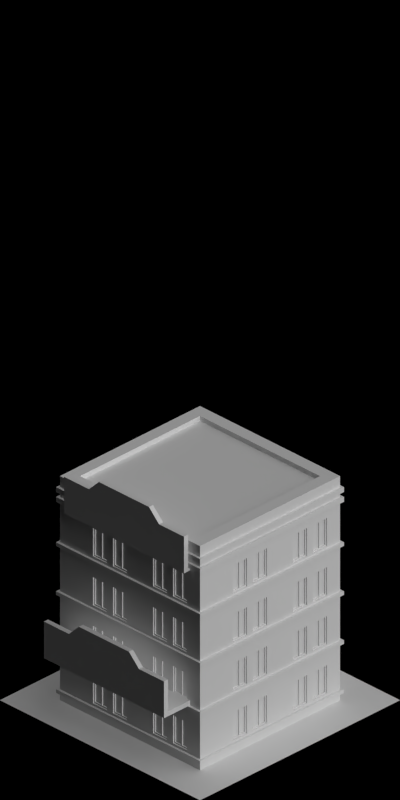 # Source: 4477-4479.blend  (saved by Blender 2.63.0; exported with 4.5.12 LTS)
import bpy
from mathutils import Matrix  # noqa: F401  (used for matrix-valued properties, if any)

bpy.ops.wm.read_factory_settings(use_empty=True)
scene = bpy.context.scene
scene.name = 'Scene'

# ---- collections
col_collection_1 = bpy.data.collections.new('Collection 1'); scene.collection.children.link(col_collection_1)

# ---- materials (node trees are filled in below, after node groups)
mat_bridge_recolourbrown = bpy.data.materials.new('Bridge_RecolourBrown')
mat_concrete_greymid = bpy.data.materials.new('Concrete_GreyMid')
mat_snow_normal = bpy.data.materials.new('Snow_Normal')
mat_bridge_patchy = bpy.data.materials.new('Bridge_Patchy')
mat_paint_white = bpy.data.materials.new('Paint_White')
mat_glass_opaque = bpy.data.materials.new('Glass_Opaque')
mat_special_shadowonlybackground = bpy.data.materials.new('Special_ShadowOnlyBackground')

# ---- material node trees

# ---- world
world_world = bpy.data.worlds.new('World'); scene.world = world_world
world_world.color = (0.0, 0.0, 0.0)
world_world.use_sun_shadow = False
world_world.sun_shadow_jitter_overblur = 0.0
world_world.cycles.sampling_method = 'MANUAL'
world_world.cycles.sample_map_resolution = 256
world_world.light_settings.ao_factor = 0.5

# ---- cameras
cam_camera = bpy.data.cameras.new('Camera')
cam_camera.type = 'ORTHO'
cam_camera.clip_start = 0.001
cam_camera.clip_end = 100.0
cam_camera.lens = 35.0
cam_camera.sensor_width = 32.0
cam_camera.sensor_height = 18.0
cam_camera.ortho_scale = 5.656
cam_camera.dof.focus_distance = 0.0
cam_camera.dof.aperture_fstop = 128.0

# ---- lights
light_lamp_004 = bpy.data.lights.new('Lamp.004', 'SUN')
light_lamp_004.transmission_factor = 0.0
light_lamp_004.cutoff_distance = 30.0
light_lamp_004.angle = 1.571
light_lamp_004.energy = 1.0
light_lamp_004.shadow_buffer_clip_start = 1.001
light_lamp_004.shadow_soft_size = 1.0
light_lamp_004.shadow_cascade_max_distance = 1000.0
light_lamp_004.cycles.use_multiple_importance_sampling = False
light_lamp_003 = bpy.data.lights.new('Lamp.003', 'SUN')
light_lamp_003.transmission_factor = 0.0
light_lamp_003.cutoff_distance = 30.0
light_lamp_003.use_shadow = False
light_lamp_003.angle = 1.571
light_lamp_003.energy = 1.0
light_lamp_003.shadow_buffer_clip_start = 1.001
light_lamp_003.shadow_soft_size = 1.0
light_lamp_003.shadow_cascade_max_distance = 1000.0
light_lamp_003.cycles.use_multiple_importance_sampling = False

# ---- meshes
me_plane_001 = bpy.data.meshes.new('Plane.001')
me_plane_001.from_pydata([(0.7, -0.7, -3.725e-08), (-0.7, -0.7, -3.725e-08), (0.7, 0.7, -3.725e-08), (-0.7, 0.7, -3.725e-08), (-0.7, 0.7, 0.07), (0.7, 0.7, 0.07), (-0.7, -0.7, 0.07), (0.7, -0.7, 0.07), (-0.6, 0.6, 0.07), (0.6, 0.6, 0.07), (-0.6, -0.6, 0.07), (0.6, -0.6, 0.07), (-0.6, 0.6, 0.03), (0.6, 0.6, 0.03), (-0.6, -0.6, 0.03), (0.6, -0.6, 0.03)], [], [(2, 3, 1, 0), (4, 6, 1, 3), (5, 4, 3, 2), (0, 1, 6, 7), (7, 5, 2, 0), (9, 8, 4, 5), (13, 12, 8, 9), (7, 6, 10, 11), (11, 9, 5, 7), (8, 10, 6, 4), (13, 15, 14, 12), (11, 10, 14, 15), (15, 13, 9, 11), (12, 14, 10, 8)])
me_plane_001.polygons.foreach_set('material_index', [0, 0, 0, 0, 0, 2, 0, 2, 2, 2, 2, 0, 0, 0])
me_plane_001.materials.append(mat_bridge_recolourbrown)
me_plane_001.materials.append(mat_concrete_greymid)
me_plane_001.materials.append(mat_snow_normal)
me_plane_001.use_remesh_preserve_volume = False
me_plane_001.use_remesh_preserve_attributes = False
me_plane_001.use_mirror_vertex_groups = False
me_plane_001.update()
me_plane_008 = bpy.data.meshes.new('Plane.008')
me_plane_008.from_pydata([(0.09, 7.319e-08, 0.34), (-5.319e-07, -0.03, -5.96e-08), (0.09, 7.319e-08, 0.11), (-5.319e-07, -0.03, 0.4), (0.09, -0.01, 0.34), (0.02, -0.03, 0.4), (0.22, 9.282e-08, 0.4), (0.22, 9.282e-08, -5.96e-08), (-5.364e-07, 5.96e-08, -5.96e-08), (-5.364e-07, 5.96e-08, 0.4), (0.09, -0.01, 0.11), (0.3, -0.01, 0.11), (0.3, -0.01, 0.34), (0.18, 8.678e-08, -5.96e-08), (0.18, -0.03, -5.96e-08), (0.18, -0.03, 0.4), (0.18, 8.678e-08, 0.4), (0.02, 6.262e-08, 0.4), (0.02, -0.03, -5.96e-08), (0.02, 6.262e-08, -5.96e-08), (0.22, -0.03, 0.4), (-5.319e-07, -0.03, 0.35), (-5.364e-07, 5.96e-08, 0.35), (0.22, -0.03, -5.96e-08), (0.3, 1.049e-07, 0.11), (0.3, 1.049e-07, 0.34), (0.18, -0.03, 0.35), (0.18, 8.678e-08, 0.35), (0.02, 6.262e-08, 0.35), (0.02, -0.03, 0.35), (0.38, -0.03, 0.4), (0.38, 1.17e-07, -5.96e-08), (0.02, 6.262e-08, 0.1), (-5.319e-07, -0.03, 0.1), (-5.364e-07, 5.96e-08, 0.1), (0.3, 1.049e-07, 0.35), (0.02, -0.03, 0.1), (0.17, 8.527e-08, 0.34), (0.03, 6.413e-08, 0.34), (0.17, 8.527e-08, 0.11), (0.03, 6.413e-08, 0.11), (0.17, -0.01, 0.34), (0.03, -0.01, 0.34), (0.17, -0.01, 0.11), (0.03, -0.01, 0.11), (0.38, -0.03, -5.96e-08), (0.38, 1.17e-07, 0.4), (0.3, -0.03, 0.35), (0.3, 1.049e-07, 0.4), (0.38, -0.03, 0.35), (0.22, -0.03, 0.35), (0.3, -0.03, -5.96e-08), (0.38, 1.17e-07, 0.35), (0.22, 9.282e-08, 0.35), (0.3, 1.049e-07, -5.96e-08), (0.22, 9.282e-08, 0.1), (0.38, 1.17e-07, 0.1), (0.3, -0.03, 0.4), (0.3, -0.02, 0.12), (0.3, -0.02, 0.33), (0.22, -0.03, 0.1), (0.37, 1.155e-07, 0.34), (0.23, 9.433e-08, 0.34), (0.37, 1.155e-07, 0.11), (0.23, 9.433e-08, 0.11), (0.37, -0.01, 0.34), (0.23, -0.01, 0.34), (0.37, -0.01, 0.11), (0.23, -0.01, 0.11), (0.6, -0.03, 0.4), (0.6, -0.03, 0.35), (0.6, 1.472e-07, 0.4), (0.6, 1.472e-07, -5.96e-08), (0.6, -0.03, -5.96e-08), (0.6, 1.472e-07, 0.35), (0.16, -0.01, 0.33), (0.04, -0.01, 0.33), (0.16, -0.01, 0.12), (0.04, -0.01, 0.12), (0.36, -0.01, 0.33), (0.24, -0.01, 0.33), (0.36, -0.01, 0.12), (0.24, -0.01, 0.12), (0.16, -0.02, 0.33), (0.04, -0.02, 0.33), (0.16, -0.02, 0.12), (0.04, -0.02, 0.12), (0.36, -0.02, 0.33), (0.24, -0.02, 0.33), (0.36, -0.02, 0.12), (0.24, -0.02, 0.12), (0.3, -0.01, 0.12), (0.3, -0.01, 0.33), (0.1, -0.01, 0.33), (0.1, 7.47e-08, 0.35), (0.1, 7.47e-08, 0.1), (0.1, -0.03, 0.1), (0.1, 7.47e-08, 0.34), (0.1, -0.01, 0.12), (0.1, -0.02, 0.33), (0.1, -0.02, 0.12), (0.1, -0.03, 0.4), (0.29, 1.034e-07, 0.1), (0.29, -0.03, 0.35), (0.29, -0.02, 0.12), (0.29, -0.02, 0.33), (0.09, 7.319e-08, -5.96e-08), (0.09, 7.319e-08, 0.4), (0.09, -0.03, -5.96e-08), (0.09, -0.03, 0.4), (0.29, -0.03, 0.4), (0.29, 1.034e-07, -5.96e-08), (0.29, -0.03, -5.96e-08), (0.29, 1.034e-07, 0.4), (0.29, 1.034e-07, 0.11), (0.29, 1.034e-07, 0.34), (0.29, 1.034e-07, 0.35), (0.29, -0.01, 0.12), (0.29, -0.01, 0.11), (0.29, -0.01, 0.34), (0.1, -0.01, 0.11), (0.1, -0.01, 0.34), (0.1, 7.47e-08, 0.11), (0.1, -0.03, 0.35), (0.1, 7.47e-08, -5.96e-08), (0.1, -0.03, -5.96e-08), (0.1, 7.47e-08, 0.4), (0.09, 7.319e-08, 0.1), (0.09, 7.319e-08, 0.35), (0.09, -0.03, 0.35), (0.09, -0.02, 0.12), (0.09, -0.02, 0.33), (0.09, -0.01, 0.33), (0.09, -0.01, 0.12), (0.29, -0.01, 0.33), (0.3, -0.03, 0.1), (0.6, -0.03, 0.1), (0.29, -0.03, 0.1), (0.09, -0.03, 0.1), (0.3, 1.043e-07, 0.1), (0.6, 1.502e-07, 0.1), (0.18, -0.03, 0.1), (0.38, -0.03, 0.1), (0.18, 8.754e-08, 0.1), (0.38, -0.03, 0.09), (0.18, -0.03, 0.09), (0.3, 1.043e-07, 0.09), (0.38, 1.17e-07, 0.09), (-5.364e-07, 5.96e-08, 0.09), (0.02, 6.262e-08, 0.09), (0.22, 9.282e-08, 0.09), (0.1, 7.47e-08, 0.09), (0.1, -0.03, 0.09), (0.09, -0.03, 0.09), (0.29, -0.03, 0.09), (0.3, -0.03, 0.09), (0.29, 1.034e-07, 0.09), (0.6, -0.03, 0.09), (0.18, 8.754e-08, 0.09), (0.22, -0.03, 0.09), (0.02, -0.03, 0.09), (-5.319e-07, -0.03, 0.09), (0.09, 7.319e-08, 0.09), (0.6, 1.502e-07, 0.09), (0.22, -0.03, 0.06), (0.18, 8.754e-08, 0.06), (0.6, -0.03, 0.06), (0.29, 1.034e-07, 0.06), (0.1, 7.47e-08, 0.06), (0.22, 9.282e-08, 0.06), (0.02, 6.262e-08, 0.06), (-5.364e-07, 5.96e-08, 0.06), (0.6, 1.502e-07, 0.06), (0.09, 7.319e-08, 0.06), (-5.319e-07, -0.03, 0.06), (0.02, -0.03, 0.06), (0.3, 0.02, 0.09), (0.38, 0.02, 0.09), (-5.393e-07, 0.02, 0.09), (0.02, 0.02, 0.09), (0.38, 1.17e-07, 0.06), (0.3, 1.043e-07, 0.06), (0.18, -0.03, 0.06), (0.38, -0.03, 0.06), (0.09, 0.02, 0.09), (0.6, 0.02, 0.09), (0.18, 0.02, 0.06), (0.29, 0.02, 0.06), (0.6, 0.02, 0.06), (0.09, 0.02, 0.06), (0.38, 0.02, 0.06), (0.3, 0.02, 0.06), (0.3, -0.03, 0.06), (0.29, -0.03, 0.06), (0.09, -0.03, 0.06), (0.1, -0.03, 0.06), (-5.393e-07, 0.02, 0.06), (0.02, 0.02, 0.06), (0.22, 0.02, 0.06), (0.1, 0.02, 0.06), (0.18, 0.02, 0.09), (0.29, 0.02, 0.09), (0.1, 0.02, 0.09), (0.22, 0.02, 0.09)], [], [(39, 122, 120, 43), (64, 62, 66, 68), (67, 65, 61, 63), (103, 47, 57, 110), (37, 97, 94, 27), (119, 66, 62, 115), (118, 68, 82, 117), (77, 98, 100, 85), (121, 4, 0, 97), (115, 62, 53, 116), (114, 64, 68, 118), (126, 107, 109, 101), (134, 117, 104, 105), (129, 123, 101, 109), (13, 14, 125, 124), (106, 108, 18, 19), (11, 118, 117, 91), (24, 114, 118, 11), (12, 119, 115, 25), (88, 105, 104, 90), (79, 92, 12, 65), (17, 107, 128, 28), (50, 103, 110, 20), (107, 126, 94, 128), (41, 121, 97, 37), (126, 16, 27, 94), (97, 0, 128, 94), (25, 115, 116, 35), (6, 113, 116, 53), (54, 51, 112, 111), (48, 113, 110, 57), (29, 129, 109, 5), (16, 126, 101, 15), (2, 40, 44, 10), (0, 38, 28, 128), (32, 28, 38, 40), (127, 32, 40, 2), (4, 42, 38, 0), (43, 41, 37, 39), (40, 38, 42, 44), (22, 21, 3, 9), (113, 48, 35, 116), (34, 33, 21, 22), (43, 120, 98, 77), (92, 134, 119, 12), (70, 69, 30, 49), (56, 52, 74, 140), (136, 70, 49, 142), (183, 45, 73, 166), (172, 72, 31, 180), (72, 73, 45, 31), (89, 87, 79, 81), (78, 76, 84, 86), (44, 42, 76, 78), (68, 66, 80, 82), (77, 75, 41, 43), (81, 79, 65, 67), (59, 87, 89, 58), (99, 83, 85, 100), (85, 83, 75, 77), (117, 82, 90, 104), (82, 80, 88, 90), (19, 18, 1, 8), (17, 9, 3, 5), (21, 29, 5, 3), (102, 55, 64, 114), (55, 53, 62, 64), (123, 26, 15, 101), (107, 17, 5, 109), (33, 36, 29, 21), (113, 6, 20, 110), (111, 112, 23, 7), (63, 24, 11, 67), (9, 17, 28, 22), (65, 12, 25, 61), (22, 28, 32, 34), (132, 133, 130, 131), (83, 99, 93, 75), (95, 127, 2, 122), (132, 93, 98, 133), (124, 125, 108, 106), (105, 88, 80, 134), (120, 10, 133, 98), (134, 92, 91, 117), (122, 2, 10, 120), (133, 78, 86, 130), (84, 131, 130, 86), (75, 93, 121, 41), (99, 100, 98, 93), (59, 58, 91, 92), (131, 84, 76, 132), (67, 11, 91, 81), (134, 80, 66, 119), (87, 59, 92, 79), (81, 91, 58, 89), (132, 76, 42, 4), (10, 44, 78, 133), (93, 132, 4, 121), (148, 161, 33, 34), (170, 173, 106, 19), (159, 154, 137, 60), (160, 153, 138, 36), (153, 152, 96, 138), (173, 168, 124, 106), (152, 145, 141, 96), (154, 155, 135, 137), (155, 144, 142, 135), (46, 30, 69, 71), (167, 181, 54, 111), (52, 46, 71, 74), (168, 165, 13, 124), (169, 167, 111, 7), (135, 142, 49, 47), (141, 60, 50, 26), (161, 160, 36, 33), (27, 53, 55, 143), (165, 169, 7, 13), (181, 180, 31, 54), (145, 159, 60, 141), (171, 170, 19, 8), (16, 6, 53, 27), (61, 25, 35, 52), (7, 23, 14, 13), (6, 16, 15, 20), (26, 50, 20, 15), (47, 49, 30, 57), (48, 46, 52, 35), (46, 48, 57, 30), (60, 137, 103, 50), (56, 139, 24, 63), (36, 138, 129, 29), (137, 135, 47, 103), (143, 95, 122, 39), (39, 37, 27, 143), (139, 102, 114, 24), (96, 141, 26, 123), (31, 45, 51, 54), (63, 61, 52, 56), (138, 96, 123, 129), (71, 69, 70, 74), (172, 166, 73, 72), (74, 70, 136, 140), (142, 144, 157, 136), (140, 163, 147, 56), (171, 174, 161, 148), (32, 127, 162, 149), (164, 193, 154, 159), (175, 194, 153, 160), (194, 195, 152, 153), (127, 95, 151, 162), (195, 182, 145, 152), (193, 192, 155, 154), (192, 183, 144, 155), (102, 139, 146, 156), (95, 143, 158, 151), (55, 102, 156, 150), (174, 175, 160, 161), (143, 55, 150, 158), (139, 56, 147, 146), (182, 164, 159, 145), (34, 32, 149, 148), (140, 136, 157, 163), (176, 177, 190, 191), (185, 177, 147, 163), (8, 1, 174, 171), (170, 171, 196, 197), (171, 148, 178, 196), (180, 181, 191, 190), (172, 180, 190, 188), (188, 185, 163, 172), (176, 201, 156, 146), (177, 176, 146, 147), (51, 45, 183, 192), (23, 112, 193, 164), (108, 125, 195, 194), (202, 184, 162, 151), (173, 170, 197, 189), (167, 169, 198, 187), (144, 183, 166, 157), (165, 168, 199, 186), (163, 157, 166, 172), (14, 23, 164, 182), (201, 203, 150, 156), (201, 176, 191, 187), (1, 18, 175, 174), (18, 108, 194, 175), (168, 173, 189, 199), (203, 200, 158, 150), (125, 14, 182, 195), (169, 165, 186, 198), (112, 51, 192, 193), (200, 202, 151, 158), (184, 202, 199, 189), (178, 179, 197, 196), (179, 178, 148, 149), (202, 200, 186, 199), (200, 203, 198, 186), (184, 179, 149, 162), (179, 184, 189, 197), (181, 167, 187, 191), (203, 201, 187, 198), (185, 188, 190, 177)])
me_plane_008.polygons.foreach_set('material_index', [1, 1, 1, 0, 1, 1, 1, 1, 1, 1, 1, 0, 1, 0, 0, 0, 1, 1, 1, 2, 1, 0, 0, 0, 1, 0, 1, 1, 0, 0, 0, 0, 0, 1, 1, 1, 1, 1, 1, 1, 0, 0, 0, 1, 1, 0, 0, 0, 0, 0, 0, 1, 1, 1, 1, 1, 1, 2, 2, 1, 1, 1, 0, 0, 0, 1, 1, 0, 0, 0, 0, 0, 1, 0, 1, 0, 1, 1, 1, 1, 0, 1, 1, 1, 1, 1, 2, 1, 1, 1, 1, 1, 1, 1, 1, 1, 1, 1, 0, 0, 0, 0, 0, 0, 0, 0, 0, 0, 0, 0, 0, 0, 1, 0, 0, 0, 0, 0, 0, 0, 0, 1, 0, 0, 0, 0, 0, 0, 1, 1, 1, 1, 1, 1, 1, 1, 0, 1, 1, 0, 0, 0, 0, 0, 0, 0, 0, 0, 0, 0, 0, 0, 0, 0, 0, 0, 0, 0, 0, 0, 0, 0, 3, 3, 0, 3, 3, 3, 3, 3, 3, 3, 0, 0, 0, 3, 3, 3, 0, 3, 0, 0, 3, 3, 0, 0, 3, 3, 0, 3, 0, 3, 3, 3, 3, 3, 3, 3, 3, 3, 3, 3])
me_plane_008.materials.append(mat_bridge_patchy)
me_plane_008.materials.append(mat_paint_white)
me_plane_008.materials.append(mat_glass_opaque)
me_plane_008.materials.append(mat_concrete_greymid)
me_plane_008.use_remesh_preserve_volume = False
me_plane_008.use_remesh_preserve_attributes = False
me_plane_008.use_mirror_vertex_groups = False
me_plane_008.update()
me_plane_009 = bpy.data.meshes.new('Plane.009')
me_plane_009.from_pydata([(0.1, -0.03, -5.96e-08), (0.1, -0.03, 0.4), (0.1, 7.47e-08, -5.96e-08), (0.1, 7.47e-08, 0.4), (0.1, -0.03, 0.35), (0.1, 7.47e-08, 0.35), (0.1, -0.03, 0.1), (0.1, 7.47e-08, 0.1), (0.1, -0.03, 0.09), (0.1, 7.47e-08, 0.09), (0.1, 0.02, 0.09), (0.1, 0.02, 0.06), (0.1, 7.47e-08, 0.06), (0.1, -0.03, 0.06), (0.03, -0.03, -5.96e-08), (0.03, -0.03, 0.4), (0.03, 6.427e-08, -5.96e-08), (0.03, 6.427e-08, 0.4), (0.03, -0.03, 0.35), (0.03, 6.427e-08, 0.35), (0.03, -0.03, 0.1), (0.03, 6.427e-08, 0.1), (0.03, -0.03, 0.09), (0.03, 6.427e-08, 0.09), (0.03, 0.02, 0.09), (0.03, 0.02, 0.06), (0.03, 6.427e-08, 0.06), (0.03, -0.03, 0.06), (-5.364e-07, -0.03, -5.96e-08), (-5.364e-07, -0.03, 0.4), (-5.439e-07, 5.806e-08, -5.96e-08), (-5.439e-07, 5.806e-08, 0.4), (-5.364e-07, -0.03, 0.35), (-5.439e-07, 5.806e-08, 0.35), (-5.364e-07, -0.03, 0.1), (-5.439e-07, 5.806e-08, 0.1), (-5.364e-07, -0.03, 0.09), (-5.439e-07, 5.806e-08, 0.09), (-5.439e-07, 0.02, 0.09), (-5.439e-07, 0.02, 0.06), (-5.439e-07, 5.806e-08, 0.06), (-5.364e-07, -0.03, 0.06), (0.03, -0.1, -5.96e-08), (0.03, -0.1, 0.4), (0.03, -0.1, 0.35), (0.03, -0.1, 0.1), (0.03, -0.1, 0.09), (0.03, -0.1, 0.06), (-5.215e-07, -0.1, -5.96e-08), (-5.215e-07, -0.1, 0.4), (-5.215e-07, -0.1, 0.35), (-5.215e-07, -0.1, 0.1), (-5.215e-07, -0.1, 0.09), (-5.215e-07, -0.1, 0.06), (-0.02, -0.03, 0.09), (-0.02, 5.499e-08, 0.09), (-0.02, 0.02, 0.09), (-0.02, 0.02, 0.06), (-0.02, 5.499e-08, 0.06), (-0.02, -0.03, 0.06), (-0.02, -0.1, 0.09), (-0.02, -0.1, 0.06)], [], [(9, 7, 6, 8), (5, 3, 1, 4), (7, 5, 4, 6), (12, 9, 8, 13), (2, 12, 13, 0), (12, 11, 10, 9), (50, 49, 29, 32), (35, 33, 19, 21), (39, 38, 24, 25), (22, 20, 45, 46), (31, 29, 15, 17), (33, 31, 17, 19), (4, 1, 15, 18), (25, 24, 10, 11), (21, 19, 5, 7), (27, 14, 0, 13), (26, 25, 11, 12), (8, 6, 20, 22), (12, 2, 16, 26), (13, 8, 22, 27), (23, 21, 7, 9), (6, 4, 18, 20), (2, 0, 14, 16), (24, 23, 9, 10), (19, 17, 3, 5), (17, 15, 1, 3), (37, 36, 34, 35), (33, 32, 29, 31), (35, 34, 32, 33), (57, 56, 38, 39), (30, 28, 41, 40), (53, 52, 60, 61), (40, 39, 25, 26), (47, 42, 14, 27), (26, 16, 30, 40), (18, 15, 43, 44), (37, 35, 21, 23), (51, 50, 32, 34), (16, 14, 28, 30), (38, 37, 23, 24), (53, 48, 42, 47), (44, 43, 49, 50), (46, 45, 51, 52), (47, 46, 52, 53), (45, 44, 50, 51), (28, 14, 42, 48), (27, 22, 46, 47), (20, 18, 44, 45), (41, 28, 48, 53), (49, 43, 15, 29), (52, 51, 34, 36), (36, 37, 55, 54), (58, 59, 54, 55), (58, 55, 56, 57), (61, 60, 54, 59), (59, 58, 40, 41), (54, 60, 52, 36), (56, 55, 37, 38), (61, 59, 41, 53), (58, 57, 39, 40)])
me_plane_009.polygons.foreach_set('material_index', [0, 0, 0, 0, 0, 1, 0, 0, 1, 0, 0, 0, 0, 1, 0, 0, 1, 0, 0, 0, 0, 0, 0, 1, 0, 0, 0, 0, 0, 1, 0, 1, 1, 0, 0, 0, 0, 0, 0, 1, 0, 0, 0, 0, 0, 0, 0, 0, 0, 0, 0, 1, 1, 1, 1, 1, 1, 1, 1, 1])
me_plane_009.materials.append(mat_bridge_recolourbrown)
me_plane_009.materials.append(mat_concrete_greymid)
me_plane_009.use_remesh_preserve_volume = False
me_plane_009.use_remesh_preserve_attributes = False
me_plane_009.use_mirror_vertex_groups = False
me_plane_009.update()
me_plane_011 = bpy.data.meshes.new('Plane.011')
me_plane_011.from_pydata([(0.1, -0.03, -5.96e-08), (0.1, 7.47e-08, -5.96e-08), (0.1, -0.03, 0.08), (0.1, 7.47e-08, 0.08), (0.1, -0.03, 0.06), (0.1, 7.47e-08, 0.06), (0.1, 0.02, 0.06), (0.1, 0.02, 0.02), (0.1, 7.47e-08, 0.02), (0.1, -0.03, 0.02), (0.03, -0.03, -5.96e-08), (0.03, 6.427e-08, -5.96e-08), (0.03, -0.03, 0.08), (0.03, 6.427e-08, 0.08), (0.03, -0.03, 0.06), (0.03, 6.427e-08, 0.06), (0.03, 0.02, 0.06), (0.03, 0.02, 0.02), (0.03, 6.427e-08, 0.02), (0.03, -0.03, 0.02), (-5.364e-07, -0.03, -5.96e-08), (-5.439e-07, 5.806e-08, -5.96e-08), (-5.364e-07, -0.03, 0.08), (-5.439e-07, 5.806e-08, 0.08), (-5.364e-07, -0.03, 0.06), (-5.439e-07, 5.806e-08, 0.06), (-5.439e-07, 0.02, 0.06), (-5.439e-07, 0.02, 0.02), (-5.439e-07, 5.806e-08, 0.02), (-5.364e-07, -0.03, 0.02), (0.03, -0.1, -5.96e-08), (0.03, -0.1, 0.08), (0.03, -0.1, 0.06), (0.03, -0.1, 0.02), (-5.215e-07, -0.1, -5.96e-08), (-5.215e-07, -0.1, 0.08), (-5.215e-07, -0.1, 0.06), (-5.215e-07, -0.1, 0.02), (-0.02, -0.03, 0.06), (-0.02, 5.499e-08, 0.06), (-0.02, 0.02, 0.06), (-0.02, 0.02, 0.02), (-0.02, 5.499e-08, 0.02), (-0.02, -0.03, 0.02), (-0.02, -0.1, 0.06), (-0.02, -0.1, 0.02)], [], [(5, 3, 2, 4), (8, 5, 4, 9), (1, 8, 9, 0), (8, 7, 6, 5), (27, 26, 16, 17), (14, 12, 31, 32), (17, 16, 6, 7), (19, 10, 0, 9), (18, 17, 7, 8), (4, 2, 12, 14), (8, 1, 11, 18), (9, 4, 14, 19), (15, 13, 3, 5), (1, 0, 10, 11), (16, 15, 5, 6), (25, 24, 22, 23), (41, 40, 26, 27), (21, 20, 29, 28), (37, 36, 44, 45), (28, 27, 17, 18), (33, 30, 10, 19), (18, 11, 21, 28), (25, 23, 13, 15), (11, 10, 20, 21), (26, 25, 15, 16), (37, 34, 30, 33), (32, 31, 35, 36), (33, 32, 36, 37), (20, 10, 30, 34), (19, 14, 32, 33), (29, 20, 34, 37), (36, 35, 22, 24), (24, 25, 39, 38), (42, 43, 38, 39), (42, 39, 40, 41), (45, 44, 38, 43), (43, 42, 28, 29), (38, 44, 36, 24), (40, 39, 25, 26), (45, 43, 29, 37), (42, 41, 27, 28)])
me_plane_011.polygons.foreach_set('material_index', [0, 0, 0, 1, 1, 0, 1, 0, 1, 0, 0, 0, 0, 0, 1, 0, 1, 0, 1, 1, 0, 0, 0, 0, 1, 0, 0, 0, 0, 0, 0, 0, 1, 1, 1, 1, 1, 1, 1, 1, 1])
me_plane_011.materials.append(mat_bridge_recolourbrown)
me_plane_011.materials.append(mat_concrete_greymid)
me_plane_011.use_remesh_preserve_volume = False
me_plane_011.use_remesh_preserve_attributes = False
me_plane_011.use_mirror_vertex_groups = False
me_plane_011.update()
me_plane_013 = bpy.data.meshes.new('Plane.013')
me_plane_013.from_pydata([(0.1, -0.03, -5.96e-08), (0.1, 7.47e-08, -5.96e-08), (0.1, -0.03, 0.08), (0.1, 7.47e-08, 0.08), (0.1, -0.03, 0.06), (0.1, 7.47e-08, 0.06), (0.1, 0.02, 0.06), (0.1, 0.02, 0.02), (0.1, 7.47e-08, 0.02), (0.1, -0.03, 0.02), (1.3, -0.03, 0.02), (1.3, 3.18e-07, 0.02), (1.3, 0.02, 0.02), (1.3, 0.02, 0.06), (1.3, 3.18e-07, 0.06), (1.3, -0.03, 0.06), (1.3, 3.18e-07, 0.08), (1.3, -0.03, 0.08), (1.3, 3.18e-07, -5.96e-08), (1.3, -0.03, -5.96e-08)], [], [(5, 4, 2, 3), (8, 9, 4, 5), (1, 0, 9, 8), (8, 5, 6, 7), (18, 19, 0, 1), (5, 3, 16, 14), (10, 15, 4, 9), (15, 17, 2, 4), (8, 7, 12, 11), (11, 12, 13, 14), (18, 11, 10, 19), (11, 14, 15, 10), (14, 16, 17, 15), (17, 16, 3, 2), (7, 6, 13, 12), (11, 18, 1, 8), (9, 0, 19, 10), (6, 5, 14, 13)])
me_plane_013.polygons.foreach_set('material_index', [0, 0, 0, 1, 0, 0, 0, 0, 1, 1, 0, 0, 0, 0, 1, 0, 0, 1])
me_plane_013.materials.append(mat_bridge_recolourbrown)
me_plane_013.materials.append(mat_concrete_greymid)
me_plane_013.use_remesh_preserve_volume = False
me_plane_013.use_remesh_preserve_attributes = False
me_plane_013.use_mirror_vertex_groups = False
me_plane_013.update()
me_plane = bpy.data.meshes.new('Plane')
me_plane.from_pydata([(0.67, -0.67, 0.01), (-0.67, -0.67, 0.01), (0.67, 0.67, 0.01), (-0.67, 0.67, 0.01), (0.67, -0.67, -0.02), (-0.67, -0.67, -0.02), (0.67, 0.67, -0.02), (-0.67, 0.67, -0.02)], [], [(2, 0, 1, 3), (6, 7, 5, 4), (4, 5, 1, 0), (2, 3, 7, 6), (3, 1, 5, 7), (0, 2, 6, 4)])
me_plane.use_remesh_preserve_volume = False
me_plane.use_remesh_preserve_attributes = False
me_plane.use_mirror_vertex_groups = False
me_plane.update()
me_plane_015 = bpy.data.meshes.new('Plane.015')
me_plane_015.from_pydata([(1.0, -1.0, 0.0), (-1.0, -1.0, 0.0), (1.0, 1.0, 0.0), (-1.0, 1.0, 0.0)], [], [(0, 2, 3, 1)])
me_plane_015.materials.append(mat_special_shadowonlybackground)
me_plane_015.use_remesh_preserve_volume = False
me_plane_015.use_remesh_preserve_attributes = False
me_plane_015.use_mirror_vertex_groups = False
me_plane_015.update()
me_plane_002 = bpy.data.meshes.new('Plane.002')
me_plane_002.from_pydata([(0.6, 0.004591, -0.001506), (-0.6, 0.004591, -0.001506), (0.6, 0.004591, 0.2985), (-0.6, 0.004591, 0.2985), (0.0, 0.004591, -0.001506), (0.0, 0.004591, 0.2985), (-0.6, 0.004591, 0.2485), (-0.25, 0.004591, 0.3985), (0.35, 0.004591, -0.001506), (0.35, 0.004591, 0.2985), (-0.35, 0.004591, 0.2485), (0.35, 0.004591, 0.2485), (-0.35, 0.004591, 0.2985), (-0.35, 0.004591, -0.001506), (0.6, 0.004591, 0.2485), (0.0, 0.004591, 0.2485), (0.25, 0.004591, 0.3985), (0.0, 0.004591, 0.3985), (-0.35, 0.004591, 0.2185), (0.35, 0.004591, 0.2185), (0.0, 0.004591, 0.2185), (-0.6, 0.004591, 0.2185), (0.6, 0.004591, 0.2185), (0.6, -0.03541, -0.001506), (-0.6, -0.03541, -0.001506), (0.6, -0.03541, 0.2985), (-0.6, -0.03541, 0.2985), (0.0, -0.03541, -0.001506), (0.0, -0.03541, 0.2985), (-0.6, -0.03541, 0.2485), (-0.25, -0.03541, 0.3985), (0.35, -0.03541, -0.001506), (0.35, -0.03541, 0.2985), (-0.35, -0.03541, 0.2485), (0.35, -0.03541, 0.2485), (-0.35, -0.03541, 0.2985), (-0.35, -0.03541, -0.001506), (0.6, -0.03541, 0.2485), (0.0, -0.03541, 0.2485), (0.25, -0.03541, 0.3985), (0.0, -0.03541, 0.3985), (-0.35, -0.03541, 0.2185), (0.35, -0.03541, 0.2185), (0.0, -0.03541, 0.2185), (-0.6, -0.03541, 0.2185), (0.6, -0.03541, 0.2185), (-0.6, 0.004591, 0.03849), (0.0, 0.004591, 0.03849), (0.35, 0.004591, 0.03849), (-0.35, 0.004591, 0.03849), (0.6, 0.004591, 0.03849), (-0.6, -0.03541, 0.03849), (0.0, -0.03541, 0.03849), (0.35, -0.03541, 0.03849), (-0.35, -0.03541, 0.03849), (0.6, -0.03541, 0.03849), (0.35, 0.2546, -0.001506), (0.0, 0.2546, -0.001506), (-0.6, 0.2546, -0.001506), (0.6, 0.2546, -0.001506), (0.6, 0.2546, 0.03849), (-0.35, 0.2546, 0.03849), (0.35, 0.2546, 0.03849), (0.0, 0.2546, 0.03849), (-0.6, 0.2546, 0.03849), (-0.35, 0.2546, -0.001506)], [], [(13, 1, 58, 65), (61, 64, 46, 49), (50, 0, 59, 60), (56, 59, 0, 8), (16, 9, 5, 17), (12, 7, 17, 5), (12, 10, 6, 3), (9, 11, 15, 5), (2, 14, 11, 9), (5, 15, 10, 12), (14, 22, 19, 11), (10, 18, 21, 6), (11, 19, 20, 15), (15, 20, 18, 10), (54, 51, 24, 36), (53, 52, 27, 31), (55, 53, 31, 23), (52, 54, 36, 27), (39, 40, 28, 32), (35, 28, 40, 30), (35, 26, 29, 33), (32, 28, 38, 34), (25, 32, 34, 37), (28, 35, 33, 38), (37, 34, 42, 45), (33, 29, 44, 41), (34, 38, 43, 42), (38, 33, 41, 43), (55, 23, 0, 50), (32, 25, 2, 9), (44, 29, 6, 21), (30, 40, 17, 7), (36, 24, 1, 13), (16, 17, 40, 39), (13, 4, 27, 36), (7, 12, 35, 30), (12, 3, 26, 35), (31, 27, 4, 8), (46, 1, 24, 51), (9, 16, 39, 32), (14, 2, 25, 37), (22, 14, 37, 45), (29, 26, 3, 6), (8, 0, 23, 31), (18, 49, 46, 21), (19, 48, 47, 20), (22, 50, 48, 19), (20, 47, 49, 18), (41, 44, 51, 54), (42, 43, 52, 53), (45, 42, 53, 55), (43, 41, 54, 52), (45, 55, 50, 22), (21, 46, 51, 44), (62, 63, 47, 48), (64, 58, 1, 46), (8, 4, 57, 56), (60, 62, 48, 50), (63, 61, 49, 47), (63, 57, 65, 61), (61, 65, 58, 64), (60, 59, 56, 62), (62, 56, 57, 63), (65, 57, 4, 13)])
me_plane_002.polygons.foreach_set('material_index', [1, 1, 1, 1, 0, 0, 0, 0, 0, 0, 1, 1, 1, 1, 0, 0, 0, 0, 0, 0, 0, 0, 0, 0, 1, 1, 1, 1, 0, 0, 1, 0, 0, 0, 0, 0, 0, 0, 0, 0, 0, 1, 0, 0, 0, 0, 0, 0, 0, 0, 0, 0, 0, 0, 1, 1, 1, 1, 1, 0, 0, 0, 0, 1])
me_plane_002.materials.append(mat_paint_white)
me_plane_002.materials.append(mat_bridge_recolourbrown)
me_plane_002.use_remesh_preserve_volume = False
me_plane_002.use_remesh_preserve_attributes = False
me_plane_002.use_mirror_vertex_groups = False
me_plane_002.update()
me_plane_014 = bpy.data.meshes.new('Plane.014')
me_plane_014.from_pydata([(0.7, -0.7, -3.725e-08), (-0.7, -0.7, -3.725e-08), (0.7, 0.7, -3.725e-08), (-0.7, 0.7, -3.725e-08), (-0.7, 0.7, 0.07), (0.7, 0.7, 0.07), (-0.7, -0.7, 0.07), (0.7, -0.7, 0.07), (-0.6, 0.6, 0.07), (0.6, 0.6, 0.07), (-0.6, -0.6, 0.07), (0.6, -0.6, 0.07), (-0.6, 0.6, 0.03), (0.6, 0.6, 0.03), (-0.6, -0.6, 0.03), (0.6, -0.6, 0.03)], [], [(2, 3, 1, 0), (4, 6, 1, 3), (5, 4, 3, 2), (0, 1, 6, 7), (7, 5, 2, 0), (9, 8, 4, 5), (13, 12, 8, 9), (7, 6, 10, 11), (11, 9, 5, 7), (8, 10, 6, 4), (13, 15, 14, 12), (11, 10, 14, 15), (15, 13, 9, 11), (12, 14, 10, 8)])
me_plane_014.polygons.foreach_set('material_index', [0, 0, 0, 0, 0, 0, 0, 0, 0, 0, 1, 0, 0, 0])
me_plane_014.materials.append(mat_bridge_recolourbrown)
me_plane_014.materials.append(mat_concrete_greymid)
me_plane_014.use_remesh_preserve_volume = False
me_plane_014.use_remesh_preserve_attributes = False
me_plane_014.use_mirror_vertex_groups = False
me_plane_014.update()

# ---- objects
ob_plane_067 = bpy.data.objects.new('Plane.067', me_plane_001)
ob_plane_066 = bpy.data.objects.new('Plane.066', me_plane_008)
ob_plane_065 = bpy.data.objects.new('Plane.065', me_plane_008)
ob_plane_064 = bpy.data.objects.new('Plane.064', me_plane_008)
ob_plane_063 = bpy.data.objects.new('Plane.063', me_plane_008)
ob_plane_062 = bpy.data.objects.new('Plane.062', me_plane_009)
ob_plane_061 = bpy.data.objects.new('Plane.061', me_plane_009)
ob_plane_060 = bpy.data.objects.new('Plane.060', me_plane_009)
ob_plane_059 = bpy.data.objects.new('Plane.059', me_plane_009)
ob_plane_058 = bpy.data.objects.new('Plane.058', me_plane_011)
ob_plane_057 = bpy.data.objects.new('Plane.057', me_plane_013)
ob_plane_056 = bpy.data.objects.new('Plane.056', me_plane_013)
ob_plane_055 = bpy.data.objects.new('Plane.055', me_plane_011)
ob_plane_054 = bpy.data.objects.new('Plane.054', me_plane_011)
ob_plane_053 = bpy.data.objects.new('Plane.053', me_plane_013)
ob_plane_052 = bpy.data.objects.new('Plane.052', me_plane_013)
ob_plane_051 = bpy.data.objects.new('Plane.051', me_plane_011)
ob_plane_050 = bpy.data.objects.new('Plane.050', me_plane)
ob_plane_049 = bpy.data.objects.new('Plane.049', me_plane)
ob_plane_044 = bpy.data.objects.new('Plane.044', me_plane)
ob_plane_043 = bpy.data.objects.new('Plane.043', me_plane)
ob_plane_028 = bpy.data.objects.new('Plane.028', me_plane_015)
ob_plane_027 = bpy.data.objects.new('Plane.027', me_plane_002)
ob_plane_026 = bpy.data.objects.new('Plane.026', me_plane_002)
ob_plane_048 = bpy.data.objects.new('Plane.048', me_plane_002)
ob_plane_047 = bpy.data.objects.new('Plane.047', me_plane_002)
ob_plane_046 = bpy.data.objects.new('Plane.046', me_plane)
ob_plane_045 = bpy.data.objects.new('Plane.045', me_plane)
ob_plane_042 = bpy.data.objects.new('Plane.042', me_plane)
ob_plane_041 = bpy.data.objects.new('Plane.041', me_plane_009)
ob_plane_032 = bpy.data.objects.new('Plane.032', me_plane_009)
ob_plane_031 = bpy.data.objects.new('Plane.031', me_plane_009)
ob_plane_030 = bpy.data.objects.new('Plane.030', me_plane_009)
ob_plane_025 = bpy.data.objects.new('Plane.025', me_plane_015)
ob_plane_021 = bpy.data.objects.new('Plane.021', me_plane_015)
ob_plane_020 = bpy.data.objects.new('Plane.020', me_plane_015)
ob_plane_040 = bpy.data.objects.new('Plane.040', me_plane_008)
ob_plane_039 = bpy.data.objects.new('Plane.039', me_plane_008)
ob_plane_038 = bpy.data.objects.new('Plane.038', me_plane_008)
ob_plane_037 = bpy.data.objects.new('Plane.037', me_plane_008)
ob_plane_036 = bpy.data.objects.new('Plane.036', me_plane_009)
ob_plane_035 = bpy.data.objects.new('Plane.035', me_plane_009)
ob_plane_034 = bpy.data.objects.new('Plane.034', me_plane_009)
ob_plane_033 = bpy.data.objects.new('Plane.033', me_plane_009)
ob_plane_024 = bpy.data.objects.new('Plane.024', me_plane)
ob_plane_023 = bpy.data.objects.new('Plane.023', me_plane)
ob_plane_022 = bpy.data.objects.new('Plane.022', me_plane)
ob_plane_019 = bpy.data.objects.new('Plane.019', me_plane_014)
ob_plane_018 = bpy.data.objects.new('Plane.018', me_plane)
ob_plane_017 = bpy.data.objects.new('Plane.017', me_plane)
ob_plane_016 = bpy.data.objects.new('Plane.016', me_plane)
ob_plane = bpy.data.objects.new('Plane', me_plane)
ob_plane_015 = bpy.data.objects.new('Plane.015', me_plane_011)
ob_plane_014 = bpy.data.objects.new('Plane.014', me_plane_013)
ob_plane_013 = bpy.data.objects.new('Plane.013', me_plane_013)
ob_plane_012 = bpy.data.objects.new('Plane.012', me_plane_011)
ob_plane_011 = bpy.data.objects.new('Plane.011', me_plane_011)
ob_plane_010 = bpy.data.objects.new('Plane.010', me_plane_013)
ob_plane_009 = bpy.data.objects.new('Plane.009', me_plane_013)
ob_plane_008 = bpy.data.objects.new('Plane.008', me_plane_011)
ob_plane_007 = bpy.data.objects.new('Plane.007', me_plane_009)
ob_plane_006 = bpy.data.objects.new('Plane.006', me_plane_009)
ob_plane_005 = bpy.data.objects.new('Plane.005', me_plane_009)
ob_plane_004 = bpy.data.objects.new('Plane.004', me_plane_009)
ob_plane_003 = bpy.data.objects.new('Plane.003', me_plane_008)
ob_plane_002 = bpy.data.objects.new('Plane.002', me_plane_008)
ob_plane_001 = bpy.data.objects.new('Plane.001', me_plane_008)
ob_plane_000 = bpy.data.objects.new('Plane.000', me_plane_008)
ob_rotationcontrol_001 = bpy.data.objects.new('RotationControl.001', None)
ob_cameratarget = bpy.data.objects.new('CameraTarget', None)
ob_camera = bpy.data.objects.new('Camera', cam_camera)
ob_lamp_001 = bpy.data.objects.new('Lamp.001', light_lamp_004)
ob_lamp = bpy.data.objects.new('Lamp', light_lamp_003)

# ---- transforms, parenting, visibility, modifiers, constraints
ob_plane_067.location = (-15.0, 0.0, 1.76)
ob_plane_067.lineart.crease_threshold = 0.0
ob_plane_066.location = (-14.4, -0.7, 2.98e-08)
ob_plane_066.rotation_euler = (0.0, 0.0, 3.142)
ob_plane_066.lineart.crease_threshold = 0.0
_m = ob_plane_066.modifiers.new('Array', 'ARRAY')
_m.constant_offset_displace = (0.0, 0.0, 0.0)
_m = ob_plane_066.modifiers.new('Array.001', 'ARRAY')
_m.count = 4
_m.constant_offset_displace = (0.0, 0.0, 0.0)
_m.relative_offset_displace = (0.0, 0.0, 1.0)
ob_plane_065.location = (-14.3, 0.6, 2.98e-08)
ob_plane_065.rotation_euler = (0.0, 0.0, 4.712)
ob_plane_065.lineart.crease_threshold = 0.0
_m = ob_plane_065.modifiers.new('Array', 'ARRAY')
_m.constant_offset_displace = (0.0, 0.0, 0.0)
_m = ob_plane_065.modifiers.new('Array.001', 'ARRAY')
_m.count = 4
_m.constant_offset_displace = (0.0, 0.0, 0.0)
_m.relative_offset_displace = (0.0, 0.0, 1.0)
ob_plane_064.location = (-15.7, -0.6, 0.0)
ob_plane_064.rotation_euler = (0.0, 0.0, 1.571)
ob_plane_064.lineart.crease_threshold = 0.0
_m = ob_plane_064.modifiers.new('Array', 'ARRAY')
_m.constant_offset_displace = (0.0, 0.0, 0.0)
_m = ob_plane_064.modifiers.new('Array.001', 'ARRAY')
_m.count = 4
_m.constant_offset_displace = (0.0, 0.0, 0.0)
_m.relative_offset_displace = (0.0, 0.0, 1.0)
ob_plane_063.location = (-15.6, 0.7, 0.0)
ob_plane_063.lineart.crease_threshold = 0.0
_m = ob_plane_063.modifiers.new('Array', 'ARRAY')
_m.constant_offset_displace = (0.0, 0.0, 0.0)
_m = ob_plane_063.modifiers.new('Array.001', 'ARRAY')
_m.count = 4
_m.constant_offset_displace = (0.0, 0.0, 0.0)
_m.relative_offset_displace = (0.0, 0.0, 1.0)
ob_plane_062.location = (-14.3, -0.7, 2.98e-08)
ob_plane_062.rotation_euler = (0.0, 0.0, 3.142)
ob_plane_062.lineart.crease_threshold = 0.0
_m = ob_plane_062.modifiers.new('Array.001', 'ARRAY')
_m.count = 4
_m.constant_offset_displace = (0.0, 0.0, 0.0)
_m.relative_offset_displace = (0.0, 0.0, 1.0)
ob_plane_061.location = (-14.3, 0.7, 2.98e-08)
ob_plane_061.rotation_euler = (0.0, 0.0, 4.712)
ob_plane_061.lineart.crease_threshold = 0.0
_m = ob_plane_061.modifiers.new('Array.001', 'ARRAY')
_m.count = 4
_m.constant_offset_displace = (0.0, 0.0, 0.0)
_m.relative_offset_displace = (0.0, 0.0, 1.0)
ob_plane_060.location = (-15.7, -0.7, 2.98e-08)
ob_plane_060.rotation_euler = (0.0, 0.0, 1.571)
ob_plane_060.lineart.crease_threshold = 0.0
_m = ob_plane_060.modifiers.new('Array.001', 'ARRAY')
_m.count = 4
_m.constant_offset_displace = (0.0, 0.0, 0.0)
_m.relative_offset_displace = (0.0, 0.0, 1.0)
ob_plane_059.location = (-15.7, 0.7, 2.98e-08)
ob_plane_059.lineart.crease_threshold = 0.0
_m = ob_plane_059.modifiers.new('Array.001', 'ARRAY')
_m.count = 4
_m.constant_offset_displace = (0.0, 0.0, 0.0)
_m.relative_offset_displace = (0.0, 0.0, 1.0)
ob_plane_058.location = (-14.3, 0.7, 1.6)
ob_plane_058.rotation_euler = (0.0, 0.0, 4.712)
ob_plane_058.lineart.crease_threshold = 0.0
_m = ob_plane_058.modifiers.new('Array.001', 'ARRAY')
_m.constant_offset_displace = (0.0, 0.0, 0.0)
_m.relative_offset_displace = (0.0, 0.0, 1.0)
ob_plane_057.location = (-14.3, 0.7, 1.6)
ob_plane_057.rotation_euler = (0.0, 0.0, 4.712)
ob_plane_057.lineart.crease_threshold = 0.0
_m = ob_plane_057.modifiers.new('Array.001', 'ARRAY')
_m.constant_offset_displace = (0.0, 0.0, 0.0)
_m.relative_offset_displace = (0.0, 0.0, 1.0)
ob_plane_056.location = (-15.7, 0.7, 1.6)
ob_plane_056.rotation_euler = (0.0, 0.0, 6.283)
ob_plane_056.lineart.crease_threshold = 0.0
_m = ob_plane_056.modifiers.new('Array.001', 'ARRAY')
_m.constant_offset_displace = (0.0, 0.0, 0.0)
_m.relative_offset_displace = (0.0, 0.0, 1.0)
ob_plane_055.location = (-15.7, 0.7, 1.6)
ob_plane_055.rotation_euler = (0.0, 0.0, 6.283)
ob_plane_055.lineart.crease_threshold = 0.0
_m = ob_plane_055.modifiers.new('Array.001', 'ARRAY')
_m.constant_offset_displace = (0.0, 0.0, 0.0)
_m.relative_offset_displace = (0.0, 0.0, 1.0)
ob_plane_054.location = (-15.7, -0.7, 1.6)
ob_plane_054.rotation_euler = (0.0, 0.0, 7.854)
ob_plane_054.lineart.crease_threshold = 0.0
_m = ob_plane_054.modifiers.new('Array.001', 'ARRAY')
_m.constant_offset_displace = (0.0, 0.0, 0.0)
_m.relative_offset_displace = (0.0, 0.0, 1.0)
ob_plane_053.location = (-15.7, -0.7, 1.6)
ob_plane_053.rotation_euler = (0.0, 0.0, 7.854)
ob_plane_053.lineart.crease_threshold = 0.0
_m = ob_plane_053.modifiers.new('Array.001', 'ARRAY')
_m.constant_offset_displace = (0.0, 0.0, 0.0)
_m.relative_offset_displace = (0.0, 0.0, 1.0)
ob_plane_052.location = (-14.3, -0.7, 1.6)
ob_plane_052.rotation_euler = (0.0, 0.0, 9.425)
ob_plane_052.lineart.crease_threshold = 0.0
_m = ob_plane_052.modifiers.new('Array.001', 'ARRAY')
_m.constant_offset_displace = (0.0, 0.0, 0.0)
_m.relative_offset_displace = (0.0, 0.0, 1.0)
ob_plane_051.location = (-14.3, -0.7, 1.6)
ob_plane_051.rotation_euler = (0.0, 0.0, 9.425)
ob_plane_051.lineart.crease_threshold = 0.0
_m = ob_plane_051.modifiers.new('Array.001', 'ARRAY')
_m.constant_offset_displace = (0.0, 0.0, 0.0)
_m.relative_offset_displace = (0.0, 0.0, 1.0)
ob_plane_050.location = (-15.0, 0.0, 0.0)
ob_plane_050.lineart.crease_threshold = 0.0
ob_plane_049.location = (-15.0, 0.0, 0.4)
ob_plane_049.lineart.crease_threshold = 0.0
ob_plane_044.location = (-15.0, 0.0, 0.8)
ob_plane_044.lineart.crease_threshold = 0.0
ob_plane_043.location = (-15.0, 0.0, 1.2)
ob_plane_043.lineart.crease_threshold = 0.0
ob_plane_028.location = (-15.0, 0.0, 0.0)
ob_plane_028.lineart.crease_threshold = 0.0
ob_plane_027.location = (-15.0, -0.9246, 0.4915)
ob_plane_027.lineart.crease_threshold = 0.0
ob_plane_026.location = (-15.0, -0.7246, 1.592)
ob_plane_026.lineart.crease_threshold = 0.0
ob_plane_048.location = (-10.0, -0.7246, 1.592)
ob_plane_048.lineart.crease_threshold = 0.0
ob_plane_047.location = (-10.0, -0.9246, 0.4915)
ob_plane_047.lineart.crease_threshold = 0.0
ob_plane_046.location = (-5.0, 0.0, 1.6)
ob_plane_046.lineart.crease_threshold = 0.0
ob_plane_045.location = (-5.0, 0.0, 1.2)
ob_plane_045.lineart.crease_threshold = 0.0
ob_plane_042.location = (0.0, 0.0, 0.0)
ob_plane_042.lineart.crease_threshold = 0.0
ob_plane_041.location = (-0.7, 0.7, 2.98e-08)
ob_plane_041.lineart.crease_threshold = 0.0
_m = ob_plane_041.modifiers.new('Array.001', 'ARRAY')
_m.count = 1
_m.constant_offset_displace = (0.0, 0.0, 0.0)
_m.relative_offset_displace = (0.0, 0.0, 1.0)
ob_plane_032.location = (-0.7, -0.7, 2.98e-08)
ob_plane_032.rotation_euler = (0.0, 0.0, 1.571)
ob_plane_032.lineart.crease_threshold = 0.0
_m = ob_plane_032.modifiers.new('Array.001', 'ARRAY')
_m.count = 1
_m.constant_offset_displace = (0.0, 0.0, 0.0)
_m.relative_offset_displace = (0.0, 0.0, 1.0)
ob_plane_031.location = (0.7, 0.7, 2.98e-08)
ob_plane_031.rotation_euler = (0.0, 0.0, 4.712)
ob_plane_031.lineart.crease_threshold = 0.0
_m = ob_plane_031.modifiers.new('Array.001', 'ARRAY')
_m.count = 1
_m.constant_offset_displace = (0.0, 0.0, 0.0)
_m.relative_offset_displace = (0.0, 0.0, 1.0)
ob_plane_030.location = (0.7, -0.7, 2.98e-08)
ob_plane_030.rotation_euler = (0.0, 0.0, 3.142)
ob_plane_030.lineart.crease_threshold = 0.0
_m = ob_plane_030.modifiers.new('Array.001', 'ARRAY')
_m.count = 1
_m.constant_offset_displace = (0.0, 0.0, 0.0)
_m.relative_offset_displace = (0.0, 0.0, 1.0)
ob_plane_025.location = (0.0, 0.0, 0.0)
ob_plane_025.lineart.crease_threshold = 0.0
ob_plane_021.location = (-5.0, 0.0, 0.0)
ob_plane_021.lineart.crease_threshold = 0.0
ob_plane_020.location = (-10.0, 0.0, 0.0)
ob_plane_020.lineart.crease_threshold = 0.0
ob_plane_040.location = (-4.4, -0.7, 2.98e-08)
ob_plane_040.rotation_euler = (0.0, 0.0, 3.142)
ob_plane_040.lineart.crease_threshold = 0.0
_m = ob_plane_040.modifiers.new('Array', 'ARRAY')
_m.constant_offset_displace = (0.0, 0.0, 0.0)
_m = ob_plane_040.modifiers.new('Array.001', 'ARRAY')
_m.count = 3
_m.constant_offset_displace = (0.0, 0.0, 0.0)
_m.relative_offset_displace = (0.0, 0.0, 1.0)
ob_plane_039.location = (-4.3, 0.6, 2.98e-08)
ob_plane_039.rotation_euler = (0.0, 0.0, 4.712)
ob_plane_039.lineart.crease_threshold = 0.0
_m = ob_plane_039.modifiers.new('Array', 'ARRAY')
_m.constant_offset_displace = (0.0, 0.0, 0.0)
_m = ob_plane_039.modifiers.new('Array.001', 'ARRAY')
_m.count = 3
_m.constant_offset_displace = (0.0, 0.0, 0.0)
_m.relative_offset_displace = (0.0, 0.0, 1.0)
ob_plane_038.location = (-5.7, -0.6, 0.0)
ob_plane_038.rotation_euler = (0.0, 0.0, 1.571)
ob_plane_038.lineart.crease_threshold = 0.0
_m = ob_plane_038.modifiers.new('Array', 'ARRAY')
_m.constant_offset_displace = (0.0, 0.0, 0.0)
_m = ob_plane_038.modifiers.new('Array.001', 'ARRAY')
_m.count = 3
_m.constant_offset_displace = (0.0, 0.0, 0.0)
_m.relative_offset_displace = (0.0, 0.0, 1.0)
ob_plane_037.location = (-5.6, 0.7, 0.0)
ob_plane_037.lineart.crease_threshold = 0.0
_m = ob_plane_037.modifiers.new('Array', 'ARRAY')
_m.constant_offset_displace = (0.0, 0.0, 0.0)
_m = ob_plane_037.modifiers.new('Array.001', 'ARRAY')
_m.count = 3
_m.constant_offset_displace = (0.0, 0.0, 0.0)
_m.relative_offset_displace = (0.0, 0.0, 1.0)
ob_plane_036.location = (-4.3, -0.7, 2.98e-08)
ob_plane_036.rotation_euler = (0.0, 0.0, 3.142)
ob_plane_036.lineart.crease_threshold = 0.0
_m = ob_plane_036.modifiers.new('Array.001', 'ARRAY')
_m.count = 4
_m.constant_offset_displace = (0.0, 0.0, 0.0)
_m.relative_offset_displace = (0.0, 0.0, 1.0)
ob_plane_035.location = (-4.3, 0.7, 2.98e-08)
ob_plane_035.rotation_euler = (0.0, 0.0, 4.712)
ob_plane_035.lineart.crease_threshold = 0.0
_m = ob_plane_035.modifiers.new('Array.001', 'ARRAY')
_m.count = 4
_m.constant_offset_displace = (0.0, 0.0, 0.0)
_m.relative_offset_displace = (0.0, 0.0, 1.0)
ob_plane_034.location = (-5.7, -0.7, 2.98e-08)
ob_plane_034.rotation_euler = (0.0, 0.0, 1.571)
ob_plane_034.lineart.crease_threshold = 0.0
_m = ob_plane_034.modifiers.new('Array.001', 'ARRAY')
_m.count = 4
_m.constant_offset_displace = (0.0, 0.0, 0.0)
_m.relative_offset_displace = (0.0, 0.0, 1.0)
ob_plane_033.location = (-5.7, 0.7, 2.98e-08)
ob_plane_033.lineart.crease_threshold = 0.0
_m = ob_plane_033.modifiers.new('Array.001', 'ARRAY')
_m.count = 4
_m.constant_offset_displace = (0.0, 0.0, 0.0)
_m.relative_offset_displace = (0.0, 0.0, 1.0)
ob_plane_024.location = (-5.0, 0.0, 0.0)
ob_plane_024.lineart.crease_threshold = 0.0
ob_plane_023.location = (-5.0, 0.0, 0.4)
ob_plane_023.lineart.crease_threshold = 0.0
ob_plane_022.location = (-5.0, 0.0, 0.8)
ob_plane_022.lineart.crease_threshold = 0.0
ob_plane_019.location = (-10.0, 0.0, 1.76)
ob_plane_019.lineart.crease_threshold = 0.0
ob_plane_018.location = (-10.0, 0.0, 1.2)
ob_plane_018.lineart.crease_threshold = 0.0
ob_plane_017.location = (-10.0, 0.0, 0.8)
ob_plane_017.lineart.crease_threshold = 0.0
ob_plane_016.location = (-10.0, 0.0, 0.4)
ob_plane_016.lineart.crease_threshold = 0.0
ob_plane.location = (-10.0, 0.0, 0.0)
ob_plane.lineart.crease_threshold = 0.0
ob_plane_015.location = (-9.3, -0.7, 1.6)
ob_plane_015.rotation_euler = (0.0, 0.0, 9.425)
ob_plane_015.lineart.crease_threshold = 0.0
_m = ob_plane_015.modifiers.new('Array.001', 'ARRAY')
_m.constant_offset_displace = (0.0, 0.0, 0.0)
_m.relative_offset_displace = (0.0, 0.0, 1.0)
ob_plane_014.location = (-9.3, -0.7, 1.6)
ob_plane_014.rotation_euler = (0.0, 0.0, 9.425)
ob_plane_014.lineart.crease_threshold = 0.0
_m = ob_plane_014.modifiers.new('Array.001', 'ARRAY')
_m.constant_offset_displace = (0.0, 0.0, 0.0)
_m.relative_offset_displace = (0.0, 0.0, 1.0)
ob_plane_013.location = (-10.7, -0.7, 1.6)
ob_plane_013.rotation_euler = (0.0, 0.0, 7.854)
ob_plane_013.lineart.crease_threshold = 0.0
_m = ob_plane_013.modifiers.new('Array.001', 'ARRAY')
_m.constant_offset_displace = (0.0, 0.0, 0.0)
_m.relative_offset_displace = (0.0, 0.0, 1.0)
ob_plane_012.location = (-10.7, -0.7, 1.6)
ob_plane_012.rotation_euler = (0.0, 0.0, 7.854)
ob_plane_012.lineart.crease_threshold = 0.0
_m = ob_plane_012.modifiers.new('Array.001', 'ARRAY')
_m.constant_offset_displace = (0.0, 0.0, 0.0)
_m.relative_offset_displace = (0.0, 0.0, 1.0)
ob_plane_011.location = (-10.7, 0.7, 1.6)
ob_plane_011.rotation_euler = (0.0, 0.0, 6.283)
ob_plane_011.lineart.crease_threshold = 0.0
_m = ob_plane_011.modifiers.new('Array.001', 'ARRAY')
_m.constant_offset_displace = (0.0, 0.0, 0.0)
_m.relative_offset_displace = (0.0, 0.0, 1.0)
ob_plane_010.location = (-10.7, 0.7, 1.6)
ob_plane_010.rotation_euler = (0.0, 0.0, 6.283)
ob_plane_010.lineart.crease_threshold = 0.0
_m = ob_plane_010.modifiers.new('Array.001', 'ARRAY')
_m.constant_offset_displace = (0.0, 0.0, 0.0)
_m.relative_offset_displace = (0.0, 0.0, 1.0)
ob_plane_009.location = (-9.3, 0.7, 1.6)
ob_plane_009.rotation_euler = (0.0, 0.0, 4.712)
ob_plane_009.lineart.crease_threshold = 0.0
_m = ob_plane_009.modifiers.new('Array.001', 'ARRAY')
_m.constant_offset_displace = (0.0, 0.0, 0.0)
_m.relative_offset_displace = (0.0, 0.0, 1.0)
ob_plane_008.location = (-9.3, 0.7, 1.6)
ob_plane_008.rotation_euler = (0.0, 0.0, 4.712)
ob_plane_008.lineart.crease_threshold = 0.0
_m = ob_plane_008.modifiers.new('Array.001', 'ARRAY')
_m.constant_offset_displace = (0.0, 0.0, 0.0)
_m.relative_offset_displace = (0.0, 0.0, 1.0)
ob_plane_007.location = (-10.7, 0.7, 2.98e-08)
ob_plane_007.lineart.crease_threshold = 0.0
_m = ob_plane_007.modifiers.new('Array.001', 'ARRAY')
_m.count = 4
_m.constant_offset_displace = (0.0, 0.0, 0.0)
_m.relative_offset_displace = (0.0, 0.0, 1.0)
ob_plane_006.location = (-10.7, -0.7, 2.98e-08)
ob_plane_006.rotation_euler = (0.0, 0.0, 1.571)
ob_plane_006.lineart.crease_threshold = 0.0
_m = ob_plane_006.modifiers.new('Array.001', 'ARRAY')
_m.count = 4
_m.constant_offset_displace = (0.0, 0.0, 0.0)
_m.relative_offset_displace = (0.0, 0.0, 1.0)
ob_plane_005.location = (-9.3, 0.7, 2.98e-08)
ob_plane_005.rotation_euler = (0.0, 0.0, 4.712)
ob_plane_005.lineart.crease_threshold = 0.0
_m = ob_plane_005.modifiers.new('Array.001', 'ARRAY')
_m.count = 4
_m.constant_offset_displace = (0.0, 0.0, 0.0)
_m.relative_offset_displace = (0.0, 0.0, 1.0)
ob_plane_004.location = (-9.3, -0.7, 2.98e-08)
ob_plane_004.rotation_euler = (0.0, 0.0, 3.142)
ob_plane_004.lineart.crease_threshold = 0.0
_m = ob_plane_004.modifiers.new('Array.001', 'ARRAY')
_m.count = 4
_m.constant_offset_displace = (0.0, 0.0, 0.0)
_m.relative_offset_displace = (0.0, 0.0, 1.0)
ob_plane_003.location = (-10.6, 0.7, 0.0)
ob_plane_003.lineart.crease_threshold = 0.0
_m = ob_plane_003.modifiers.new('Array', 'ARRAY')
_m.constant_offset_displace = (0.0, 0.0, 0.0)
_m = ob_plane_003.modifiers.new('Array.001', 'ARRAY')
_m.count = 4
_m.constant_offset_displace = (0.0, 0.0, 0.0)
_m.relative_offset_displace = (0.0, 0.0, 1.0)
ob_plane_002.location = (-10.7, -0.6, 0.0)
ob_plane_002.rotation_euler = (0.0, 0.0, 1.571)
ob_plane_002.lineart.crease_threshold = 0.0
_m = ob_plane_002.modifiers.new('Array', 'ARRAY')
_m.constant_offset_displace = (0.0, 0.0, 0.0)
_m = ob_plane_002.modifiers.new('Array.001', 'ARRAY')
_m.count = 4
_m.constant_offset_displace = (0.0, 0.0, 0.0)
_m.relative_offset_displace = (0.0, 0.0, 1.0)
ob_plane_001.location = (-9.3, 0.6, 2.98e-08)
ob_plane_001.rotation_euler = (0.0, 0.0, 4.712)
ob_plane_001.lineart.crease_threshold = 0.0
_m = ob_plane_001.modifiers.new('Array', 'ARRAY')
_m.constant_offset_displace = (0.0, 0.0, 0.0)
_m = ob_plane_001.modifiers.new('Array.001', 'ARRAY')
_m.count = 4
_m.constant_offset_displace = (0.0, 0.0, 0.0)
_m.relative_offset_displace = (0.0, 0.0, 1.0)
ob_plane_000.location = (-9.4, -0.7, 2.98e-08)
ob_plane_000.rotation_euler = (0.0, 0.0, 3.142)
ob_plane_000.lineart.crease_threshold = 0.0
_m = ob_plane_000.modifiers.new('Array', 'ARRAY')
_m.constant_offset_displace = (0.0, 0.0, 0.0)
_m = ob_plane_000.modifiers.new('Array.001', 'ARRAY')
_m.count = 4
_m.constant_offset_displace = (0.0, 0.0, 0.0)
_m.relative_offset_displace = (0.0, 0.0, 1.0)
ob_rotationcontrol_001.location = (-15.0, 0.0, 0.0)
ob_rotationcontrol_001.rotation_euler = (0.0, 0.0, -1.571)
ob_rotationcontrol_001.empty_image_offset = (0.0, 0.0)
ob_rotationcontrol_001.lineart.crease_threshold = 0.0
ob_cameratarget.parent = ob_rotationcontrol_001
ob_cameratarget.location = (0.0, 0.0, 2.451)
ob_cameratarget.empty_image_offset = (0.0, 0.0)
ob_cameratarget.lineart.crease_threshold = 0.0
ob_camera.parent = ob_cameratarget
ob_camera.location = (4.0, 4.0, 3.268)
ob_camera.rotation_euler = (1.109, 0.01082, 0.8149)
ob_camera.lock_rotations_4d = False
ob_camera.empty_display_type = 'ARROWS'
ob_camera.color = (0.0, 0.0, 0.0, 0.0)
ob_camera.display_type = 'WIRE'
ob_camera.lineart.crease_threshold = 0.0
_c = ob_camera.constraints.new('TRACK_TO'); _c.name = 'TrackTo'
_c.target = ob_cameratarget
ob_lamp_001.parent = ob_rotationcontrol_001
ob_lamp_001.location = (-1.0, 2.0, 2.0)
ob_lamp_001.lock_rotations_4d = False
ob_lamp_001.empty_display_type = 'ARROWS'
ob_lamp_001.color = (0.0, 0.0, 0.0, 0.0)
ob_lamp_001.lineart.crease_threshold = 0.0
_c = ob_lamp_001.constraints.new('TRACK_TO'); _c.name = 'TrackTo'
_c.target = ob_rotationcontrol_001
ob_lamp.parent = ob_rotationcontrol_001
ob_lamp.location = (-1.0, 2.0, 0.8)
ob_lamp.lock_rotations_4d = False
ob_lamp.empty_display_type = 'ARROWS'
ob_lamp.color = (0.0, 0.0, 0.0, 0.0)
ob_lamp.lineart.crease_threshold = 0.0
_c = ob_lamp.constraints.new('TRACK_TO'); _c.name = 'TrackTo'
_c.target = ob_rotationcontrol_001

# ---- collection membership
col_collection_1.objects.link(ob_plane_067)
col_collection_1.objects.link(ob_plane_066)
col_collection_1.objects.link(ob_plane_065)
col_collection_1.objects.link(ob_plane_064)
col_collection_1.objects.link(ob_plane_063)
col_collection_1.objects.link(ob_plane_062)
col_collection_1.objects.link(ob_plane_061)
col_collection_1.objects.link(ob_plane_060)
col_collection_1.objects.link(ob_plane_059)
col_collection_1.objects.link(ob_plane_058)
col_collection_1.objects.link(ob_plane_057)
col_collection_1.objects.link(ob_plane_056)
col_collection_1.objects.link(ob_plane_055)
col_collection_1.objects.link(ob_plane_054)
col_collection_1.objects.link(ob_plane_053)
col_collection_1.objects.link(ob_plane_052)
col_collection_1.objects.link(ob_plane_051)
col_collection_1.objects.link(ob_plane_050)
col_collection_1.objects.link(ob_plane_049)
col_collection_1.objects.link(ob_plane_044)
col_collection_1.objects.link(ob_plane_043)
col_collection_1.objects.link(ob_plane_028)
col_collection_1.objects.link(ob_plane_027)
col_collection_1.objects.link(ob_plane_026)
col_collection_1.objects.link(ob_plane_048)
col_collection_1.objects.link(ob_plane_047)
col_collection_1.objects.link(ob_plane_046)
col_collection_1.objects.link(ob_plane_045)
col_collection_1.objects.link(ob_plane_042)
col_collection_1.objects.link(ob_plane_041)
col_collection_1.objects.link(ob_plane_032)
col_collection_1.objects.link(ob_plane_031)
col_collection_1.objects.link(ob_plane_030)
col_collection_1.objects.link(ob_plane_025)
col_collection_1.objects.link(ob_plane_021)
col_collection_1.objects.link(ob_plane_020)
col_collection_1.objects.link(ob_plane_040)
col_collection_1.objects.link(ob_plane_039)
col_collection_1.objects.link(ob_plane_038)
col_collection_1.objects.link(ob_plane_037)
col_collection_1.objects.link(ob_plane_036)
col_collection_1.objects.link(ob_plane_035)
col_collection_1.objects.link(ob_plane_034)
col_collection_1.objects.link(ob_plane_033)
col_collection_1.objects.link(ob_plane_024)
col_collection_1.objects.link(ob_plane_023)
col_collection_1.objects.link(ob_plane_022)
col_collection_1.objects.link(ob_plane_019)
col_collection_1.objects.link(ob_plane_018)
col_collection_1.objects.link(ob_plane_017)
col_collection_1.objects.link(ob_plane_016)
col_collection_1.objects.link(ob_plane)
col_collection_1.objects.link(ob_plane_015)
col_collection_1.objects.link(ob_plane_014)
col_collection_1.objects.link(ob_plane_013)
col_collection_1.objects.link(ob_plane_012)
col_collection_1.objects.link(ob_plane_011)
col_collection_1.objects.link(ob_plane_010)
col_collection_1.objects.link(ob_plane_009)
col_collection_1.objects.link(ob_plane_008)
col_collection_1.objects.link(ob_plane_007)
col_collection_1.objects.link(ob_plane_006)
col_collection_1.objects.link(ob_plane_005)
col_collection_1.objects.link(ob_plane_004)
col_collection_1.objects.link(ob_plane_003)
col_collection_1.objects.link(ob_plane_002)
col_collection_1.objects.link(ob_plane_001)
col_collection_1.objects.link(ob_plane_000)
col_collection_1.objects.link(ob_rotationcontrol_001)
col_collection_1.objects.link(ob_cameratarget)
col_collection_1.objects.link(ob_camera)
col_collection_1.objects.link(ob_lamp_001)
col_collection_1.objects.link(ob_lamp)

# ---- scene / render settings (as saved in the file)
scene.camera = ob_camera
scene.frame_start = 1; scene.frame_end = 4; scene.frame_set(4)
scene.render.engine = 'BLENDER_EEVEE_NEXT'
scene.render.image_settings.compression = 90
scene.render.resolution_x = 256
scene.render.resolution_y = 512
scene.render.dither_intensity = 0.0
scene.render.bake_margin = 2
scene.render.bake_bias = 0.0
scene.cycles.use_denoising = False
scene.cycles.samples = 10
scene.cycles.sampling_pattern = 'TABULATED_SOBOL'
scene.cycles.light_sampling_threshold = 0.0
scene.cycles.use_adaptive_sampling = False
scene.cycles.use_light_tree = False
scene.cycles.blur_glossy = 0.0
scene.cycles.volume_bounces = 1
scene.cycles.pixel_filter_type = 'GAUSSIAN'
scene.cycles.sample_clamp_indirect = 0.0
scene.view_settings.view_transform = 'Standard'
bpy.context.view_layer.update()
